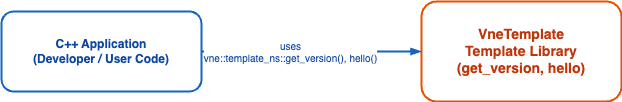

The diagram above was exported from draw.io. Its source (the exported page's mxGraphModel, read from the mxfile embedded in the PNG):
<mxGraphModel dx="1520" dy="937" grid="1" gridSize="10" guides="1" tooltips="1" connect="1" arrows="1" fold="1" page="1" pageScale="1" pageWidth="1200" pageHeight="900" math="0" shadow="0">
  <root>
    <mxCell id="0" />
    <mxCell id="1" parent="0" />
    <mxCell id="app" value="C++ Application&#10;(Developer / User Code)" style="rounded=1;whiteSpace=wrap;html=1;fillColor=#ffffff;strokeColor=#1565c0;strokeWidth=2;fontStyle=1;fontSize=12;fontColor=#0d47a1;" parent="1" vertex="1">
      <mxGeometry x="20" y="320" width="200" height="80" as="geometry" />
    </mxCell>
    <mxCell id="vne" value="VneTemplate&#10;Template Library&#10;(get_version, hello)" style="rounded=1;whiteSpace=wrap;html=1;fillColor=#ffffff;strokeColor=#e65100;strokeWidth=2;fontStyle=1;fontSize=14;fontColor=#bf360c;" parent="1" vertex="1">
      <mxGeometry x="440" y="310" width="200" height="100" as="geometry" />
    </mxCell>
    <mxCell id="r1" style="endArrow=blockThin;endFill=1;html=1;strokeWidth=2;strokeColor=#1565c0;exitX=1;exitY=0.5;exitDx=0;exitDy=0;entryX=0;entryY=0.5;entryDx=0;entryDy=0;" parent="1" source="app" target="vne" edge="1">
      <mxGeometry relative="1" as="geometry" />
    </mxCell>
    <mxCell id="r1label" value="uses&#10;vne::template_ns::get_version(), hello()" style="edgeLabel;html=1;align=center;verticalAlign=middle;resizable=0;points=[];fontSize=10;fontColor=#0d47a1;backgroundColor=#ffffff;" parent="r1" connectable="0" vertex="1">
      <mxGeometry x="-0.2" y="1" relative="1" as="geometry">
        <mxPoint as="offset" />
      </mxGeometry>
    </mxCell>
  </root>
</mxGraphModel>